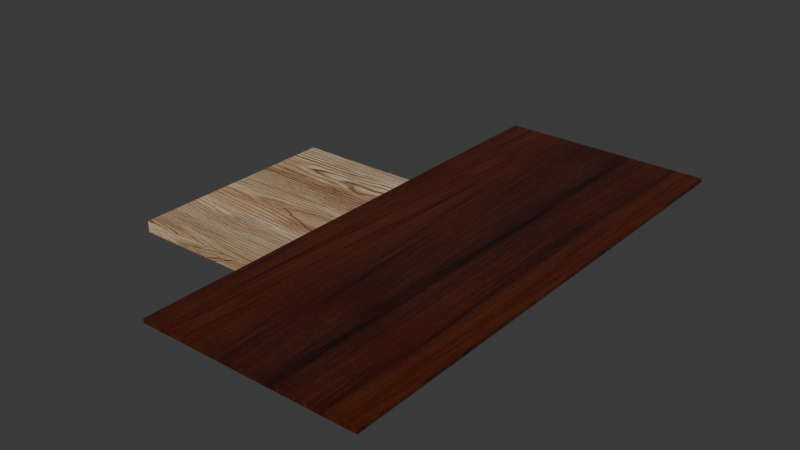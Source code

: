 # Source: Tables.blend  (saved by Blender 5.2.44; exported with 4.5.12 LTS)
import bpy
from mathutils import Matrix  # noqa: F401  (used for matrix-valued properties, if any)

bpy.ops.wm.read_factory_settings(use_empty=True)
scene = bpy.context.scene
scene.name = 'Scene'

# ---- collections
col_tables = bpy.data.collections.new('Tables'); scene.collection.children.link(col_tables)

# ---- images (referenced by path relative to the original .blend; pixels are not part of the script)
import os
ASSET_DIR = os.environ.get("B2B_ASSET_DIR", "")  # directory of the original .blend (textures are referenced by path, not embedded)
HERE = os.path.dirname(os.path.abspath(__file__))  # packed textures are extracted next to this script under _unpacked/

def load_image(name, relpath, width, height, colorspace="sRGB"):
    """Load a texture the original file referenced (path relative to the .blend, or extracted next to this script)."""
    p = next((c for c in (os.path.join(HERE, relpath), os.path.join(ASSET_DIR, relpath)) if relpath and os.path.exists(c)), "")
    if p:
        img = bpy.data.images.load(p, check_existing=True)
        img.name = name
    else:  # same state as the original file: an image datablock whose file is absent (Cycles renders it pink)
        img = bpy.data.images.new(name, width, height)
        img.source = "FILE"
        img.filepath = "//" + (relpath or name)
    img.colorspace_settings.name = colorspace
    return img
img_normal_jpg_022 = load_image('normal.jpg.022', '_unpacked/normal.25eabc14.jpg', 2048, 2048, 'Non-Color')
img_ash_wood_bump_jpg = load_image('ash wood bump.jpg', '_unpacked/ash_wood_bump.c916d93b.jpg', 2048, 2048, 'Non-Color')
img_ash_wood_diff_jpg = load_image('ash wood diff.jpg', '_unpacked/ash_wood_diff.b6dfc84f.jpg', 2048, 2048, 'sRGB')
img_ash_wood_spec_jpg = load_image('ash wood spec.jpg', '_unpacked/ash_wood_spec.160ce3d6.jpg', 2048, 2048, 'Non-Color')
img_ash_wood_rough_jpg = load_image('ash wood rough.jpg', '_unpacked/ash_wood_rough.2c44a2b6.jpg', 2048, 2048, 'Non-Color')
img_wood12_height_jpg = load_image('wood12_height.jpg', '_unpacked/wood12_height.aadfb2d8.jpg', 2048, 2048, 'Non-Color')
img_wood12b_diffuse_jpg = load_image('wood12b_diffuse.jpg', '_unpacked/wood12b_diffuse.452336d0.jpg', 2048, 2048, 'sRGB')
img_wood12_glossiness_jpg = load_image('wood12_glossiness.jpg', '_unpacked/wood12_glossiness.4aa091dd.jpg', 2048, 2048, 'Non-Color')
img_wood12_opengl_normal_jpg = load_image('wood12_opengl_normal.jpg', '_unpacked/wood12_opengl_normal.046aa977.jpg', 2048, 2048, 'Non-Color')

# ---- materials (node trees are filled in below, after node groups)
mat_ash_wood = bpy.data.materials.new('Ash wood')
mat_ash_wood.displacement_method = 'BOTH'
mat_ash_wood.use_backface_culling_lightprobe_volume = False
mat_ash_wood.use_transparent_shadow = False
mat_simple_wood = bpy.data.materials.new('Simple wood')
mat_simple_wood.displacement_method = 'BOTH'
mat_simple_wood.use_backface_culling_lightprobe_volume = False

# ---- material node trees
mat_ash_wood.use_nodes = True; mat_ash_wood.node_tree.nodes.clear()
_N = mat_ash_wood.node_tree.nodes; _L = mat_ash_wood.node_tree.links
n0 = _N.new('ShaderNodeOutputMaterial'); n0.name = 'Material Output'; n0.location = (633, 300)
n1 = _N.new('ShaderNodeBump'); n1.name = 'Bump'; n1.location = (-30, -308)
n1.inputs[0].default_value = 0.25
n1.inputs[1].default_value = 1.0
n1.inputs[2].default_value = 1.0
n2 = _N.new('ShaderNodeTexImage'); n2.name = 'Image Texture.003'; n2.location = (-650, -682)
n2.image = img_normal_jpg_022
n3 = _N.new('ShaderNodeTexImage'); n3.name = 'Image Texture.002'; n3.location = (-655, -364)
n3.image = img_ash_wood_bump_jpg
n4 = _N.new('ShaderNodeNormalMap'); n4.name = 'Normal Map'; n4.location = (-299, -703)
n4.inputs[0].default_value = 0.5
n5 = _N.new('ShaderNodeMapping'); n5.name = 'Mapping'; n5.location = (-1104, 187)
n6 = _N.new('ShaderNodeTexCoord'); n6.name = 'Texture Coordinate'; n6.location = (-1352, 155)
n7 = _N.new('ShaderNodeBsdfPrincipled'); n7.name = 'Principled BSDF'; n7.location = (283, 314)
n7.distribution = 'GGX'
n7.inputs[3].default_value = 1.45
n7.inputs[10].default_value = 0.0
n7.inputs[27].default_value = (0.0, 0.0, 0.0, 1.0)
n7.inputs[28].default_value = 1.0
n8 = _N.new('ShaderNodeTexImage'); n8.name = 'Image Texture'; n8.location = (-604, 769)
n8.image = img_ash_wood_diff_jpg
n9 = _N.new('ShaderNodeTexImage'); n9.name = 'Image Texture.005'; n9.location = (-605, 384)
n9.image = img_ash_wood_spec_jpg
n10 = _N.new('ShaderNodeTexImage'); n10.name = 'Image Texture.006'; n10.location = (-598, 42)
n10.image = img_ash_wood_rough_jpg
n11 = _N.new('ShaderNodeValToRGB'); n11.name = 'Color Ramp'; n11.location = (-303, 59)
while len(n11.color_ramp.elements) > 1: n11.color_ramp.elements.remove(n11.color_ramp.elements[-1])
n11.color_ramp.elements[0].position = 0.0; n11.color_ramp.elements[0].color = (0.03963, 0.03963, 0.03963, 1.0)
_e = n11.color_ramp.elements.new(1.0); _e.color = (0.559, 0.559, 0.559, 1.0)
_L.new(n6.outputs[2], n5.inputs[0])
_L.new(n5.outputs[0], n8.inputs[0])
_L.new(n5.outputs[0], n3.inputs[0])
_L.new(n5.outputs[0], n2.inputs[0])
_L.new(n2.outputs[0], n4.inputs[1])
_L.new(n4.outputs[0], n1.inputs[4])
_L.new(n1.outputs[0], n7.inputs[5])
_L.new(n5.outputs[0], n9.inputs[0])
_L.new(n3.outputs[0], n1.inputs[3])
_L.new(n7.outputs[0], n0.inputs[0])
_L.new(n8.outputs[0], n7.inputs[0])
_L.new(n9.outputs[0], n7.inputs[13])
_L.new(n5.outputs[0], n10.inputs[0])
_L.new(n11.outputs[0], n7.inputs[2])
_L.new(n10.outputs[0], n11.inputs[0])
n0.is_active_output = True
mat_simple_wood.use_nodes = True; mat_simple_wood.node_tree.nodes.clear()
_N = mat_simple_wood.node_tree.nodes; _L = mat_simple_wood.node_tree.links
n0 = _N.new('ShaderNodeBsdfPrincipled'); n0.name = 'Principled BSDF'; n0.location = (10, 300)
n1 = _N.new('ShaderNodeOutputMaterial'); n1.name = 'Material Output'; n1.location = (300, 300)
n2 = _N.new('ShaderNodeTexImage'); n2.name = 'Image Texture'; n2.location = (88, -600)
n2.label = 'Displacement'
n2.image = img_wood12_height_jpg
n3 = _N.new('ShaderNodeDisplacement'); n3.name = 'Displacement'; n3.location = (110, -400)
n3.inputs[2].default_value = 0.003
n4 = _N.new('ShaderNodeTexImage'); n4.name = 'Image Texture.001'; n4.location = (88, -40)
n4.label = 'Base Color'
n4.image = img_wood12b_diffuse_jpg
n5 = _N.new('ShaderNodeTexImage'); n5.name = 'Image Texture.002'; n5.location = (88, -320)
n5.label = 'Roughness'
n5.image = img_wood12_glossiness_jpg
n6 = _N.new('ShaderNodeInvert'); n6.name = 'Invert Color'; n6.location = (-240, 220)
n7 = _N.new('ShaderNodeTexImage'); n7.name = 'Image Texture.003'; n7.location = (88, -880)
n7.label = 'Normal'
n7.image = img_wood12_opengl_normal_jpg
n8 = _N.new('ShaderNodeNormalMap'); n8.name = 'Normal Map'; n8.location = (-240, -340)
n9 = _N.new('ShaderNodeMapping'); n9.name = 'Mapping'; n9.location = (230, -40)
n10 = _N.new('NodeReroute'); n10.name = 'Reroute'; n10.location = (38, -596)
n10.width = 16
n10.socket_idname = 'NodeSocketVector'
n11 = _N.new('ShaderNodeTexCoord'); n11.name = 'Texture Coordinate'; n11.location = (30, -40)
n12 = _N.new('NodeFrame'); n12.name = 'Frame'; n12.location = (-1270, 340)
n12.label = 'Mapping'
n12.width = 400
n13 = _N.new('NodeFrame'); n13.name = 'Frame.001'; n13.location = (-628, 540)
n13.label = 'Textures'
n13.width = 358
n2.parent = n13
n4.parent = n13
n5.parent = n13
n7.parent = n13
n9.parent = n12
n10.parent = n13
n11.parent = n12
_L.new(n0.outputs[0], n1.inputs[0])
_L.new(n2.outputs[0], n3.inputs[0])
_L.new(n3.outputs[0], n1.inputs[2])
_L.new(n4.outputs[0], n0.inputs[0])
_L.new(n5.outputs[0], n6.inputs[1])
_L.new(n6.outputs[0], n0.inputs[2])
_L.new(n7.outputs[0], n8.inputs[1])
_L.new(n8.outputs[0], n0.inputs[5])
_L.new(n10.outputs[0], n4.inputs[0])
_L.new(n10.outputs[0], n5.inputs[0])
_L.new(n10.outputs[0], n2.inputs[0])
_L.new(n10.outputs[0], n7.inputs[0])
_L.new(n9.outputs[0], n10.inputs[0])
_L.new(n11.outputs[2], n9.inputs[0])
n1.is_active_output = True

# ---- world
world_world = bpy.data.worlds.new('World'); scene.world = world_world
world_world.use_nodes = True; world_world.node_tree.nodes.clear()
_N = world_world.node_tree.nodes; _L = world_world.node_tree.links
n0 = _N.new('ShaderNodeOutputWorld'); n0.name = 'World Output'; n0.location = (200, 100)
n1 = _N.new('ShaderNodeBackground'); n1.name = 'Background'; n1.location = (-200, 100)
n1.inputs[0].default_value = (0.05088, 0.05088, 0.05088, 1.0)
_L.new(n1.outputs[0], n0.inputs[0])
n0.is_active_output = True
world_world.color = (0.05088, 0.05088, 0.05088)
world_world.sun_shadow_jitter_overblur = 0.0

# ---- meshes
me_wooden_base_table = bpy.data.meshes.new('Wooden_base_table')
me_wooden_base_table.from_pydata([(-0.35, -0.2985, -0.031), (-0.35, -0.2985, 0.0), (-0.35, 0.2985, -0.031), (-0.35, 0.2985, 0.0), (0.0, -0.2985, -0.031), (0.0, -0.2985, 0.0), (0.0, 0.2985, -0.031), (0.0, 0.2985, 0.0)], [], [(0, 1, 3, 2), (2, 3, 7, 6), (6, 7, 5, 4), (4, 5, 1, 0), (2, 6, 4, 0), (7, 3, 1, 5)])
_uv = me_wooden_base_table.uv_layers.new(name='UVMap')
_uv.uv.foreach_set('vector', [0.375, 0.0, 0.625, 0.0, 0.625, 0.25, 0.375, 0.25, 0.375, 0.25, 0.625, 0.25, 0.625, 0.5, 0.375, 0.5, 0.375, 0.5, 0.625, 0.5, 0.625, 0.75, 0.375, 0.75, 0.375, 0.75, 0.625, 0.75, 0.625, 1.0, 0.375, 1.0, 0.125, 0.5, 0.375, 0.5, 0.375, 0.75, 0.125, 0.75, 0.625, 0.5, 0.875, 0.5, 0.875, 0.75, 0.625, 0.75])
_uv = me_wooden_base_table.uv_layers.new(name='automap')
_uv.uv.foreach_set('vector', [0.1906, 0.4573, 0.1906, 0.4883, 0.7876, 0.4883, 0.7876, 0.4573, 0.04607, 0.4573, 0.04607, 0.4883, 0.3961, 0.4883, 0.3961, 0.4573, 0.7876, 0.4573, 0.7876, 0.4883, 0.1906, 0.4883, 0.1906, 0.4573, 0.3961, 0.4573, 0.3961, 0.4883, 0.04607, 0.4883, 0.04607, 0.4573, 0.04607, 0.7876, 0.3961, 0.7876, 0.3961, 0.1906, 0.04607, 0.1906, 0.3961, 0.7876, 0.04607, 0.7876, 0.04607, 0.1906, 0.3961, 0.1906])
_uv.active_render = True
me_wooden_base_table.materials.append(mat_ash_wood)
me_wooden_base_table.auto_texspace = False
me_wooden_base_table.update()
me_cube_001 = bpy.data.meshes.new('Cube.001')
me_cube_001.from_pydata([(0.0, -0.7, -0.011), (0.0, -0.7, 0.0), (0.0, 0.7, -0.011), (0.0, 0.7, 0.0), (0.6, -0.7, -0.011), (0.6, -0.7, 0.0), (0.6, 0.7, -0.011), (0.6, 0.7, 0.0)], [], [(0, 1, 3, 2), (2, 3, 7, 6), (6, 7, 5, 4), (4, 5, 1, 0), (2, 6, 4, 0), (7, 3, 1, 5)])
_uv = me_cube_001.uv_layers.new(name='UVMap')
_uv.uv.foreach_set('vector', [0.375, 0.0, 0.625, 0.0, 0.625, 0.25, 0.375, 0.25, 0.375, 0.25, 0.625, 0.25, 0.625, 0.5, 0.375, 0.5, 0.375, 0.5, 0.625, 0.5, 0.625, 0.75, 0.375, 0.75, 0.375, 0.75, 0.625, 0.75, 0.625, 1.0, 0.375, 1.0, 0.125, 0.5, 0.375, 0.5, 0.375, 0.75, 0.125, 0.75, 0.625, 0.5, 0.875, 0.5, 0.875, 0.75, 0.625, 0.75])
_uv = me_cube_001.uv_layers.new(name='automap')
_uv.uv.foreach_set('vector', [-0.1104, 0.4773, -0.1104, 0.4883, 1.29, 0.4883, 1.29, 0.4773, 0.3966, 0.4773, 0.3966, 0.4883, 0.9966, 0.4883, 0.9966, 0.4773, 1.29, 0.4773, 1.29, 0.4883, -0.1104, 0.4883, -0.1104, 0.4773, 0.9966, 0.4773, 0.9966, 0.4883, 0.3966, 0.4883, 0.3966, 0.4773, 0.3966, 1.29, 0.9966, 1.29, 0.9966, -0.1104, 0.3966, -0.1104, 0.9966, 1.29, 0.3966, 1.29, 0.3966, -0.1104, 0.9966, -0.1104])
_uv.active_render = True
me_cube_001.materials.append(mat_simple_wood)
me_cube_001.auto_texspace = False
me_cube_001.update()

# ---- objects
ob_wooden_base_table = bpy.data.objects.new('Wooden_base_table', me_wooden_base_table)
ob_wooden_interact_table = bpy.data.objects.new('Wooden_interact_table', me_cube_001)

# ---- transforms, parenting, visibility, modifiers, constraints
ob_wooden_base_table.location = (0.1595, -0.0085, 0.0)
ob_wooden_base_table.rotation_euler = (0.0, -0.0, 0.01047)
ob_wooden_interact_table.location = (0.1589, 0.092, 0.0)
ob_wooden_interact_table.rotation_euler = (0.0, -0.0, 0.01047)

# ---- collection membership
col_tables.objects.link(ob_wooden_base_table)
col_tables.objects.link(ob_wooden_interact_table)

# ---- scene / render settings (as saved in the file)
scene.frame_start = 1; scene.frame_end = 250; scene.frame_set(1)
scene.render.engine = 'BLENDER_EEVEE_NEXT'
scene.render.bake_bias = 0.0
scene.render.bake_samples = 0
scene.render.compositor_device = 'GPU'
scene.eevee.use_volume_custom_range = False
scene.eevee.fast_gi_thickness_near = 0.1
scene.eevee.fast_gi_thickness_far = 0.0
scene.eevee.ray_tracing_options.screen_trace_thickness = 0.1
bpy.context.view_layer.update()

# ---- added for rendering (the .blend has no active camera and no usable light): camera, sun
cam_auto = bpy.data.cameras.new('AutoCamera')
cam_auto.lens = 50.0
cam_auto.sensor_width = 36.0
cam_auto.clip_end = 1000.0
ob_auto_camera = bpy.data.objects.new('AutoCamera', cam_auto)
scene.collection.objects.link(ob_auto_camera)
ob_auto_camera.location = (1.86184, -1.79548, 1.24491)
ob_auto_camera.rotation_euler = (1.09748, -7.21219e-08, 0.694738)
scene.camera = ob_auto_camera
light_auto_sun = bpy.data.lights.new('AutoSun', 'SUN')
light_auto_sun.energy = 3.0
light_auto_sun.angle = 0.0523599
ob_auto_sun = bpy.data.objects.new('AutoSun', light_auto_sun)
scene.collection.objects.link(ob_auto_sun)
ob_auto_sun.rotation_euler = (0.872665, 0.174533, 0.523599)
bpy.context.view_layer.update()
